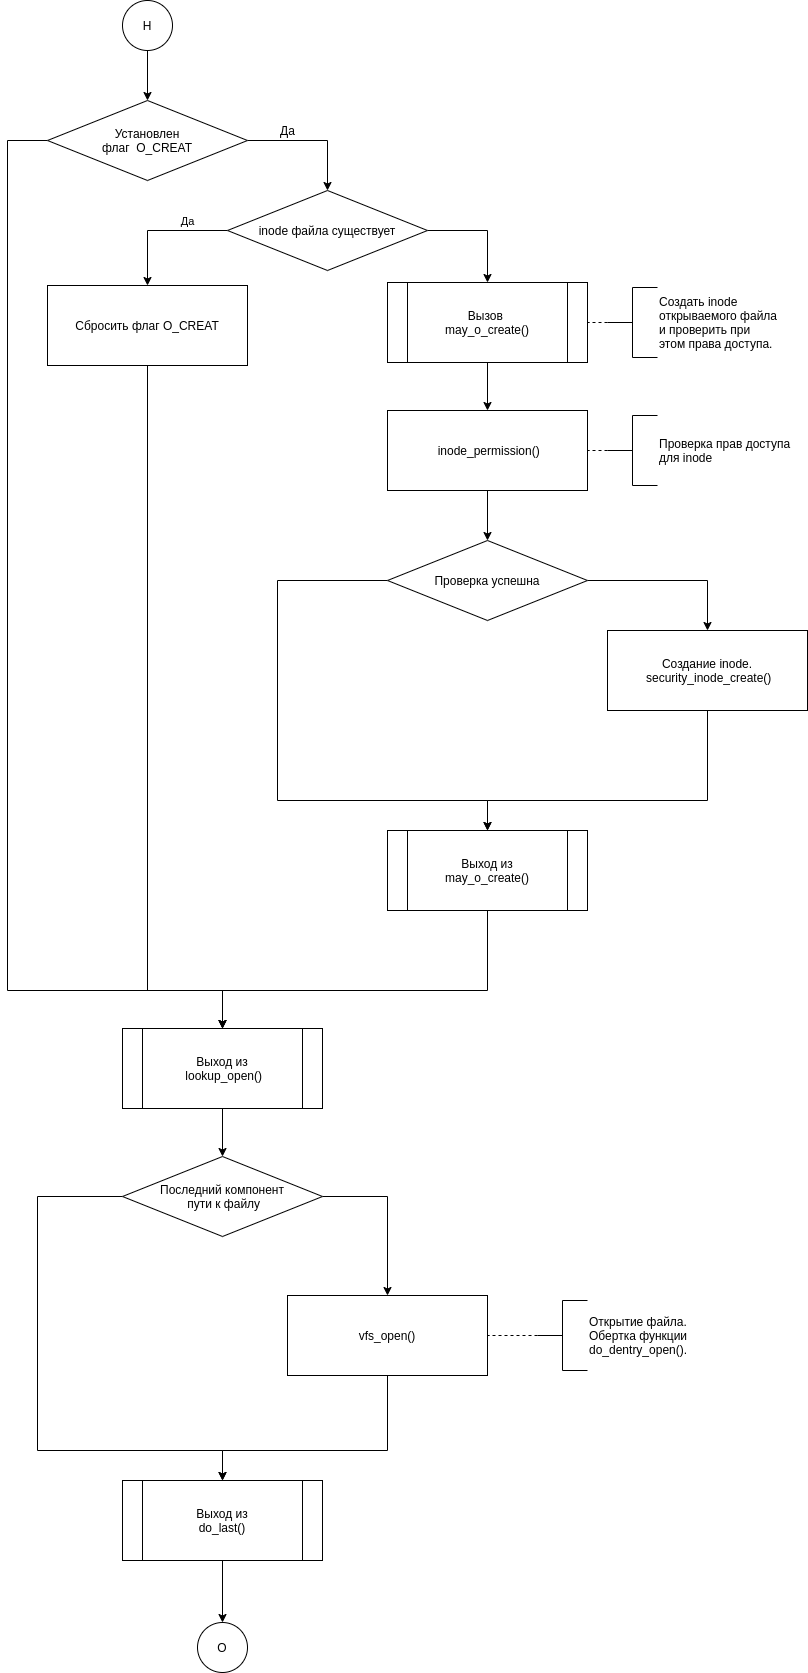

The diagram above was exported from draw.io. Its source (the exported page's mxGraphModel, read from the mxfile embedded in the PNG):
<mxGraphModel dx="1490" dy="536" grid="1" gridSize="10" guides="1" tooltips="1" connect="1" arrows="1" fold="1" page="1" pageScale="1" pageWidth="827" pageHeight="583" math="0" shadow="0">
  <root>
    <mxCell id="iiPartdu4a54cb1ertqH-0" />
    <mxCell id="iiPartdu4a54cb1ertqH-1" parent="iiPartdu4a54cb1ertqH-0" />
    <mxCell id="YqKQabWjFEZS9tygvisx-35" style="edgeStyle=orthogonalEdgeStyle;rounded=0;orthogonalLoop=1;jettySize=auto;html=1;exitX=0.5;exitY=1;exitDx=0;exitDy=0;exitPerimeter=0;entryX=0.5;entryY=0;entryDx=0;entryDy=0;" edge="1" parent="iiPartdu4a54cb1ertqH-1" source="iiPartdu4a54cb1ertqH-2" target="YqKQabWjFEZS9tygvisx-2">
      <mxGeometry relative="1" as="geometry" />
    </mxCell>
    <mxCell id="iiPartdu4a54cb1ertqH-2" value="Н" style="strokeWidth=1;html=1;shape=mxgraph.flowchart.start_2;whiteSpace=wrap;" vertex="1" parent="iiPartdu4a54cb1ertqH-1">
      <mxGeometry x="135" y="10" width="50" height="50" as="geometry" />
    </mxCell>
    <mxCell id="YqKQabWjFEZS9tygvisx-0" style="edgeStyle=orthogonalEdgeStyle;rounded=0;orthogonalLoop=1;jettySize=auto;html=1;exitX=1;exitY=0.5;exitDx=0;exitDy=0;entryX=0.5;entryY=0;entryDx=0;entryDy=0;" edge="1" parent="iiPartdu4a54cb1ertqH-1" source="YqKQabWjFEZS9tygvisx-2" target="YqKQabWjFEZS9tygvisx-6">
      <mxGeometry relative="1" as="geometry" />
    </mxCell>
    <mxCell id="YqKQabWjFEZS9tygvisx-38" style="edgeStyle=orthogonalEdgeStyle;rounded=0;orthogonalLoop=1;jettySize=auto;html=1;exitX=0;exitY=0.5;exitDx=0;exitDy=0;entryX=0.5;entryY=0;entryDx=0;entryDy=0;" edge="1" parent="iiPartdu4a54cb1ertqH-1" source="YqKQabWjFEZS9tygvisx-2" target="YqKQabWjFEZS9tygvisx-28">
      <mxGeometry relative="1" as="geometry">
        <Array as="points">
          <mxPoint x="20" y="150" />
          <mxPoint x="20" y="1000" />
          <mxPoint x="235" y="1000" />
        </Array>
      </mxGeometry>
    </mxCell>
    <mxCell id="YqKQabWjFEZS9tygvisx-2" value="Установлен&lt;br&gt;флаг&amp;nbsp;&amp;nbsp;O_CREAT" style="rhombus;whiteSpace=wrap;html=1;strokeWidth=1;" vertex="1" parent="iiPartdu4a54cb1ertqH-1">
      <mxGeometry x="60" y="110" width="200" height="80" as="geometry" />
    </mxCell>
    <mxCell id="YqKQabWjFEZS9tygvisx-3" style="edgeStyle=orthogonalEdgeStyle;rounded=0;orthogonalLoop=1;jettySize=auto;html=1;exitX=0;exitY=0.5;exitDx=0;exitDy=0;entryX=0.5;entryY=0;entryDx=0;entryDy=0;" edge="1" parent="iiPartdu4a54cb1ertqH-1" source="YqKQabWjFEZS9tygvisx-6" target="YqKQabWjFEZS9tygvisx-9">
      <mxGeometry relative="1" as="geometry" />
    </mxCell>
    <mxCell id="YqKQabWjFEZS9tygvisx-4" value="Да&lt;br&gt;" style="edgeLabel;html=1;align=center;verticalAlign=middle;resizable=0;points=[];" vertex="1" connectable="0" parent="YqKQabWjFEZS9tygvisx-3">
      <mxGeometry x="-0.3946" y="-1" relative="1" as="geometry">
        <mxPoint y="-9" as="offset" />
      </mxGeometry>
    </mxCell>
    <mxCell id="YqKQabWjFEZS9tygvisx-5" style="edgeStyle=orthogonalEdgeStyle;rounded=0;orthogonalLoop=1;jettySize=auto;html=1;exitX=1;exitY=0.5;exitDx=0;exitDy=0;entryX=0.5;entryY=0;entryDx=0;entryDy=0;" edge="1" parent="iiPartdu4a54cb1ertqH-1" source="YqKQabWjFEZS9tygvisx-6" target="YqKQabWjFEZS9tygvisx-13">
      <mxGeometry relative="1" as="geometry">
        <mxPoint x="520" y="340" as="targetPoint" />
      </mxGeometry>
    </mxCell>
    <mxCell id="YqKQabWjFEZS9tygvisx-6" value="inode&amp;nbsp;файла существует" style="rhombus;whiteSpace=wrap;html=1;strokeWidth=1;" vertex="1" parent="iiPartdu4a54cb1ertqH-1">
      <mxGeometry x="240" y="200" width="200" height="80" as="geometry" />
    </mxCell>
    <mxCell id="YqKQabWjFEZS9tygvisx-7" value="Да" style="text;html=1;align=center;verticalAlign=middle;resizable=0;points=[];autosize=1;strokeColor=none;" vertex="1" parent="iiPartdu4a54cb1ertqH-1">
      <mxGeometry x="285" y="130" width="30" height="20" as="geometry" />
    </mxCell>
    <mxCell id="YqKQabWjFEZS9tygvisx-37" style="edgeStyle=orthogonalEdgeStyle;rounded=0;orthogonalLoop=1;jettySize=auto;html=1;exitX=0.5;exitY=1;exitDx=0;exitDy=0;entryX=0.5;entryY=0;entryDx=0;entryDy=0;" edge="1" parent="iiPartdu4a54cb1ertqH-1" source="YqKQabWjFEZS9tygvisx-9" target="YqKQabWjFEZS9tygvisx-28">
      <mxGeometry relative="1" as="geometry">
        <mxPoint x="160.1428571428578" y="890" as="targetPoint" />
        <Array as="points">
          <mxPoint x="160" y="1000" />
          <mxPoint x="235" y="1000" />
        </Array>
      </mxGeometry>
    </mxCell>
    <mxCell id="YqKQabWjFEZS9tygvisx-9" value="Сбросить флаг O_CREAT" style="shape=process;whiteSpace=wrap;html=1;backgroundOutline=1;size=0;" vertex="1" parent="iiPartdu4a54cb1ertqH-1">
      <mxGeometry x="60" y="295" width="200" height="80" as="geometry" />
    </mxCell>
    <mxCell id="YqKQabWjFEZS9tygvisx-10" value="Создать inode&lt;br&gt;открываемого файла&lt;br&gt;и проверить при&lt;br&gt;этом права доступа." style="strokeWidth=1;html=1;shape=mxgraph.flowchart.annotation_2;align=left;labelPosition=right;pointerEvents=1;" vertex="1" parent="iiPartdu4a54cb1ertqH-1">
      <mxGeometry x="620" y="297" width="50" height="70" as="geometry" />
    </mxCell>
    <mxCell id="YqKQabWjFEZS9tygvisx-11" style="edgeStyle=orthogonalEdgeStyle;rounded=0;orthogonalLoop=1;jettySize=auto;html=1;endArrow=none;endFill=0;dashed=1;exitX=0;exitY=0.5;exitDx=0;exitDy=0;exitPerimeter=0;entryX=1;entryY=0.5;entryDx=0;entryDy=0;" edge="1" parent="iiPartdu4a54cb1ertqH-1" source="YqKQabWjFEZS9tygvisx-10" target="YqKQabWjFEZS9tygvisx-13">
      <mxGeometry relative="1" as="geometry">
        <mxPoint x="650" y="410" as="targetPoint" />
        <mxPoint x="790" y="-179" as="sourcePoint" />
      </mxGeometry>
    </mxCell>
    <mxCell id="YqKQabWjFEZS9tygvisx-12" style="edgeStyle=orthogonalEdgeStyle;rounded=0;orthogonalLoop=1;jettySize=auto;html=1;exitX=0.5;exitY=1;exitDx=0;exitDy=0;entryX=0.5;entryY=0;entryDx=0;entryDy=0;" edge="1" parent="iiPartdu4a54cb1ertqH-1" source="YqKQabWjFEZS9tygvisx-13" target="YqKQabWjFEZS9tygvisx-15">
      <mxGeometry relative="1" as="geometry" />
    </mxCell>
    <mxCell id="YqKQabWjFEZS9tygvisx-13" value="Вызов&amp;nbsp;&lt;br&gt;may_o_create()" style="shape=process;whiteSpace=wrap;html=1;backgroundOutline=1;" vertex="1" parent="iiPartdu4a54cb1ertqH-1">
      <mxGeometry x="400" y="292" width="200" height="80" as="geometry" />
    </mxCell>
    <mxCell id="YqKQabWjFEZS9tygvisx-14" style="edgeStyle=orthogonalEdgeStyle;rounded=0;orthogonalLoop=1;jettySize=auto;html=1;exitX=0.5;exitY=1;exitDx=0;exitDy=0;entryX=0.5;entryY=0;entryDx=0;entryDy=0;" edge="1" parent="iiPartdu4a54cb1ertqH-1" source="YqKQabWjFEZS9tygvisx-15" target="YqKQabWjFEZS9tygvisx-20">
      <mxGeometry relative="1" as="geometry" />
    </mxCell>
    <mxCell id="YqKQabWjFEZS9tygvisx-15" value="&amp;nbsp;inode_permission()" style="shape=process;whiteSpace=wrap;html=1;backgroundOutline=1;size=0;" vertex="1" parent="iiPartdu4a54cb1ertqH-1">
      <mxGeometry x="400" y="420" width="200" height="80" as="geometry" />
    </mxCell>
    <mxCell id="YqKQabWjFEZS9tygvisx-16" value="Проверка прав доступа&lt;br&gt;для inode" style="strokeWidth=1;html=1;shape=mxgraph.flowchart.annotation_2;align=left;labelPosition=right;pointerEvents=1;" vertex="1" parent="iiPartdu4a54cb1ertqH-1">
      <mxGeometry x="620" y="425" width="50" height="70" as="geometry" />
    </mxCell>
    <mxCell id="YqKQabWjFEZS9tygvisx-17" style="edgeStyle=orthogonalEdgeStyle;rounded=0;orthogonalLoop=1;jettySize=auto;html=1;endArrow=none;endFill=0;dashed=1;exitX=0;exitY=0.5;exitDx=0;exitDy=0;exitPerimeter=0;entryX=1;entryY=0.5;entryDx=0;entryDy=0;" edge="1" parent="iiPartdu4a54cb1ertqH-1" source="YqKQabWjFEZS9tygvisx-16" target="YqKQabWjFEZS9tygvisx-15">
      <mxGeometry relative="1" as="geometry">
        <mxPoint x="670" y="555" as="targetPoint" />
        <mxPoint x="790" y="-34" as="sourcePoint" />
      </mxGeometry>
    </mxCell>
    <mxCell id="YqKQabWjFEZS9tygvisx-18" style="edgeStyle=orthogonalEdgeStyle;rounded=0;orthogonalLoop=1;jettySize=auto;html=1;exitX=1;exitY=0.5;exitDx=0;exitDy=0;entryX=0.5;entryY=0;entryDx=0;entryDy=0;" edge="1" parent="iiPartdu4a54cb1ertqH-1" source="YqKQabWjFEZS9tygvisx-20" target="YqKQabWjFEZS9tygvisx-22">
      <mxGeometry relative="1" as="geometry" />
    </mxCell>
    <mxCell id="YqKQabWjFEZS9tygvisx-19" style="edgeStyle=orthogonalEdgeStyle;rounded=0;orthogonalLoop=1;jettySize=auto;html=1;exitX=0;exitY=0.5;exitDx=0;exitDy=0;entryX=0.5;entryY=0;entryDx=0;entryDy=0;" edge="1" parent="iiPartdu4a54cb1ertqH-1" source="YqKQabWjFEZS9tygvisx-20" target="YqKQabWjFEZS9tygvisx-26">
      <mxGeometry relative="1" as="geometry">
        <Array as="points">
          <mxPoint x="290" y="590" />
          <mxPoint x="290" y="810" />
          <mxPoint x="500" y="810" />
        </Array>
      </mxGeometry>
    </mxCell>
    <mxCell id="YqKQabWjFEZS9tygvisx-20" value="Проверка успешна" style="rhombus;whiteSpace=wrap;html=1;strokeWidth=1;" vertex="1" parent="iiPartdu4a54cb1ertqH-1">
      <mxGeometry x="400" y="550" width="200" height="80" as="geometry" />
    </mxCell>
    <mxCell id="YqKQabWjFEZS9tygvisx-21" style="edgeStyle=orthogonalEdgeStyle;rounded=0;orthogonalLoop=1;jettySize=auto;html=1;exitX=0.5;exitY=1;exitDx=0;exitDy=0;entryX=0.5;entryY=0;entryDx=0;entryDy=0;" edge="1" parent="iiPartdu4a54cb1ertqH-1" source="YqKQabWjFEZS9tygvisx-22" target="YqKQabWjFEZS9tygvisx-26">
      <mxGeometry relative="1" as="geometry">
        <Array as="points">
          <mxPoint x="720" y="810" />
          <mxPoint x="500" y="810" />
        </Array>
      </mxGeometry>
    </mxCell>
    <mxCell id="YqKQabWjFEZS9tygvisx-22" value="Создание inode.&lt;br&gt;&amp;nbsp;security_inode_create()" style="shape=process;whiteSpace=wrap;html=1;backgroundOutline=1;size=0;" vertex="1" parent="iiPartdu4a54cb1ertqH-1">
      <mxGeometry x="620" y="640" width="200" height="80" as="geometry" />
    </mxCell>
    <mxCell id="YqKQabWjFEZS9tygvisx-36" style="edgeStyle=orthogonalEdgeStyle;rounded=0;orthogonalLoop=1;jettySize=auto;html=1;exitX=0.5;exitY=1;exitDx=0;exitDy=0;entryX=0.5;entryY=0;entryDx=0;entryDy=0;" edge="1" parent="iiPartdu4a54cb1ertqH-1" source="YqKQabWjFEZS9tygvisx-26" target="YqKQabWjFEZS9tygvisx-28">
      <mxGeometry relative="1" as="geometry">
        <Array as="points">
          <mxPoint x="500" y="1000" />
          <mxPoint x="235" y="1000" />
        </Array>
      </mxGeometry>
    </mxCell>
    <mxCell id="YqKQabWjFEZS9tygvisx-26" value="Выход из&lt;br&gt;may_o_create()" style="shape=process;whiteSpace=wrap;html=1;backgroundOutline=1;" vertex="1" parent="iiPartdu4a54cb1ertqH-1">
      <mxGeometry x="400" y="840" width="200" height="80" as="geometry" />
    </mxCell>
    <mxCell id="f1DZtyOyZOjjIEaOVkW5-1" style="edgeStyle=orthogonalEdgeStyle;rounded=0;orthogonalLoop=1;jettySize=auto;html=1;exitX=0.5;exitY=1;exitDx=0;exitDy=0;entryX=0.5;entryY=0;entryDx=0;entryDy=0;" edge="1" parent="iiPartdu4a54cb1ertqH-1" source="YqKQabWjFEZS9tygvisx-28" target="f1DZtyOyZOjjIEaOVkW5-0">
      <mxGeometry relative="1" as="geometry" />
    </mxCell>
    <mxCell id="YqKQabWjFEZS9tygvisx-28" value="Выход из&lt;br&gt;&amp;nbsp;lookup_open()" style="shape=process;whiteSpace=wrap;html=1;backgroundOutline=1;" vertex="1" parent="iiPartdu4a54cb1ertqH-1">
      <mxGeometry x="135" y="1038" width="200" height="80" as="geometry" />
    </mxCell>
    <mxCell id="f1DZtyOyZOjjIEaOVkW5-4" style="edgeStyle=orthogonalEdgeStyle;rounded=0;orthogonalLoop=1;jettySize=auto;html=1;exitX=0.5;exitY=1;exitDx=0;exitDy=0;entryX=0.5;entryY=0;entryDx=0;entryDy=0;" edge="1" parent="iiPartdu4a54cb1ertqH-1" source="YqKQabWjFEZS9tygvisx-30" target="YqKQabWjFEZS9tygvisx-34">
      <mxGeometry relative="1" as="geometry">
        <Array as="points">
          <mxPoint x="400" y="1460" />
          <mxPoint x="235" y="1460" />
        </Array>
      </mxGeometry>
    </mxCell>
    <mxCell id="YqKQabWjFEZS9tygvisx-30" value="vfs_open()" style="shape=process;whiteSpace=wrap;html=1;backgroundOutline=1;size=0;" vertex="1" parent="iiPartdu4a54cb1ertqH-1">
      <mxGeometry x="300" y="1305" width="200" height="80" as="geometry" />
    </mxCell>
    <mxCell id="YqKQabWjFEZS9tygvisx-31" value="Открытие файла.&lt;br&gt;Обертка функции&lt;br&gt;do_dentry_open()." style="strokeWidth=1;html=1;shape=mxgraph.flowchart.annotation_2;align=left;labelPosition=right;pointerEvents=1;" vertex="1" parent="iiPartdu4a54cb1ertqH-1">
      <mxGeometry x="550" y="1310" width="50" height="70" as="geometry" />
    </mxCell>
    <mxCell id="YqKQabWjFEZS9tygvisx-32" style="edgeStyle=orthogonalEdgeStyle;rounded=0;orthogonalLoop=1;jettySize=auto;html=1;endArrow=none;endFill=0;dashed=1;exitX=0;exitY=0.5;exitDx=0;exitDy=0;exitPerimeter=0;entryX=1;entryY=0.5;entryDx=0;entryDy=0;" edge="1" parent="iiPartdu4a54cb1ertqH-1" source="YqKQabWjFEZS9tygvisx-31" target="YqKQabWjFEZS9tygvisx-30">
      <mxGeometry relative="1" as="geometry">
        <mxPoint x="620" y="1355" as="targetPoint" />
        <mxPoint x="730" y="766" as="sourcePoint" />
      </mxGeometry>
    </mxCell>
    <mxCell id="YqKQabWjFEZS9tygvisx-33" style="edgeStyle=orthogonalEdgeStyle;rounded=0;orthogonalLoop=1;jettySize=auto;html=1;exitX=0.5;exitY=1;exitDx=0;exitDy=0;entryX=0.5;entryY=0;entryDx=0;entryDy=0;entryPerimeter=0;" edge="1" parent="iiPartdu4a54cb1ertqH-1" source="YqKQabWjFEZS9tygvisx-34" target="vqP2pIOO6ql9NQwXIC4z-0">
      <mxGeometry relative="1" as="geometry">
        <mxPoint x="235" y="1640" as="targetPoint" />
      </mxGeometry>
    </mxCell>
    <mxCell id="YqKQabWjFEZS9tygvisx-34" value="Выход из&lt;br&gt;do_last()" style="shape=process;whiteSpace=wrap;html=1;backgroundOutline=1;" vertex="1" parent="iiPartdu4a54cb1ertqH-1">
      <mxGeometry x="135" y="1490" width="200" height="80" as="geometry" />
    </mxCell>
    <mxCell id="vqP2pIOO6ql9NQwXIC4z-0" value="О" style="strokeWidth=1;html=1;shape=mxgraph.flowchart.start_2;whiteSpace=wrap;" vertex="1" parent="iiPartdu4a54cb1ertqH-1">
      <mxGeometry x="210" y="1632" width="50" height="50" as="geometry" />
    </mxCell>
    <mxCell id="f1DZtyOyZOjjIEaOVkW5-2" style="edgeStyle=orthogonalEdgeStyle;rounded=0;orthogonalLoop=1;jettySize=auto;html=1;exitX=0;exitY=0.5;exitDx=0;exitDy=0;entryX=0.5;entryY=0;entryDx=0;entryDy=0;" edge="1" parent="iiPartdu4a54cb1ertqH-1" source="f1DZtyOyZOjjIEaOVkW5-0" target="YqKQabWjFEZS9tygvisx-34">
      <mxGeometry relative="1" as="geometry">
        <Array as="points">
          <mxPoint x="50" y="1206" />
          <mxPoint x="50" y="1460" />
          <mxPoint x="235" y="1460" />
        </Array>
      </mxGeometry>
    </mxCell>
    <mxCell id="f1DZtyOyZOjjIEaOVkW5-3" style="edgeStyle=orthogonalEdgeStyle;rounded=0;orthogonalLoop=1;jettySize=auto;html=1;exitX=1;exitY=0.5;exitDx=0;exitDy=0;entryX=0.5;entryY=0;entryDx=0;entryDy=0;" edge="1" parent="iiPartdu4a54cb1ertqH-1" source="f1DZtyOyZOjjIEaOVkW5-0" target="YqKQabWjFEZS9tygvisx-30">
      <mxGeometry relative="1" as="geometry" />
    </mxCell>
    <mxCell id="f1DZtyOyZOjjIEaOVkW5-0" value="Последний компонент&lt;br&gt;&amp;nbsp;пути к файлу" style="rhombus;whiteSpace=wrap;html=1;strokeWidth=1;" vertex="1" parent="iiPartdu4a54cb1ertqH-1">
      <mxGeometry x="135" y="1166" width="200" height="80" as="geometry" />
    </mxCell>
  </root>
</mxGraphModel>